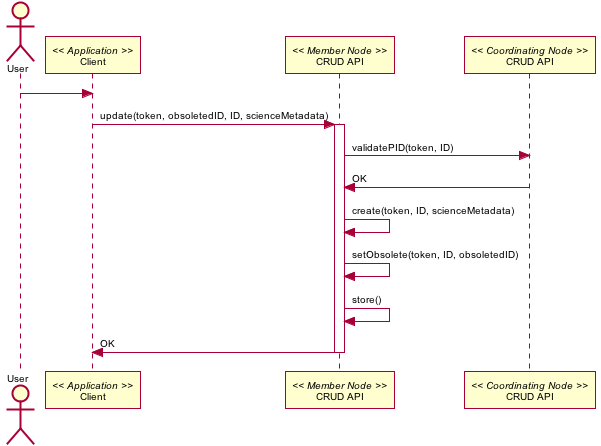

The diagram above was rendered by PlantUML. Its source (embedded in the PNG):
@startuml images/05_seq.png
skinparam activityFontColor black
skinparam activityFontSize 10
skinparam activityFontName arial
skinparam activityArrowFontColor black
skinparam activityArrowFontSize 10
skinparam activityArrowFontName arial
skinparam classArrowFontColor black
skinparam classArrowFontSize 10
skinparam classArrowFontName arial
skinparam classAttributeFontColor black
skinparam classAttributeFontSize 10
skinparam classAttributeFontName arial
skinparam classFontColor black
skinparam classFontSize 10
skinparam classFontName arial
skinparam componentFontColor black
skinparam componentFontSize 10
skinparam componentFontName arial
skinparam componentArrowFontColor black
skinparam componentArrowFontSize 10
skinparam componentArrowFontName arial
skinparam noteFontColor black
skinparam noteFontSize 10
skinparam noteFontName arial
skinparam packageFontColor black
skinparam packageFontSize 10
skinparam packageFontName arial
skinparam sequenceActorFontColor black
skinparam sequenceActorFontSize 10
skinparam sequenceActorFontName arial
skinparam sequenceArrowFontColor black
skinparam sequenceArrowFontSize 10
skinparam sequenceArrowFontName arial
skinparam sequenceGroupingFontColor black
skinparam sequenceGroupingFontSize 10
skinparam sequenceGroupingFontName arial
skinparam sequenceGroupingHeaderFontColor black
skinparam sequenceGroupingHeaderFontSize 10
skinparam sequenceGroupingHeaderFontName arial
skinparam sequenceParticipantFontColor black
skinparam sequenceParticipantFontSize 10
skinparam sequenceParticipantFontName arial
skinparam sequenceTitleFontColor black
skinparam sequenceTitleFontSize 10
skinparam sequenceTitleFontName arial
skinparam titleFontColor black
skinparam titleFontSize 10
skinparam titleFontName arial
skinparam usecaseFontColor black
skinparam usecaseFontSize 7
skinparam usecaseFontName arial
skinparam usecaseActorFontColor black
skinparam usecaseActorFontSize 7
skinparam usecaseActorFontName arial
skinparam usecaseArrowFontColor black
skinparam usecaseArrowFontSize 7
skinparam usecaseArrowFontName arial
Actor User
participant "Client" as app_client << Application >>
User -> app_client
participant "CRUD API" as m_crud << Member Node >>
app_client -> m_crud: update(token, obsoletedID, ID, scienceMetadata)
activate m_crud
participant "CRUD API" as c_crud << Coordinating Node >>
m_crud -> c_crud: validatePID(token, ID)
c_crud -> m_crud: OK
m_crud -> m_crud: create(token, ID, scienceMetadata)
m_crud -> m_crud: setObsolete(token, ID, obsoletedID)
m_crud -> m_crud: store()
m_crud -> app_client: OK
deactivate m_crud
@enduml